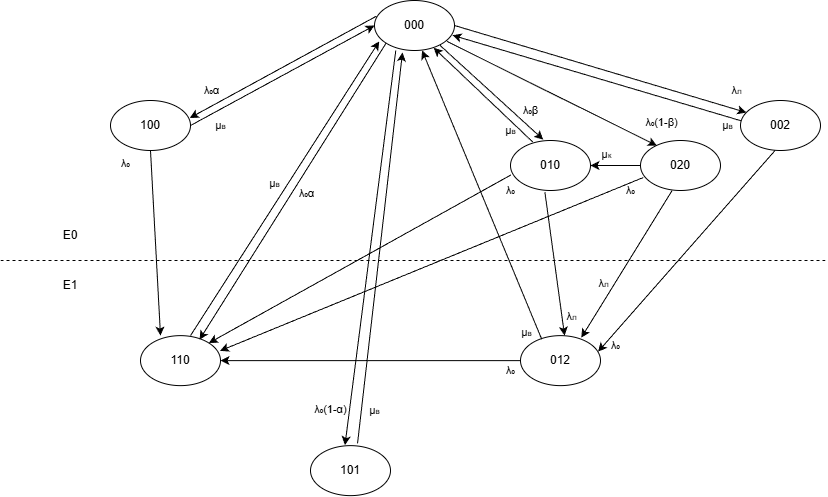

The diagram above was exported from draw.io. Its source (the exported page's mxGraphModel, read from the mxfile embedded in the PNG):
<mxGraphModel dx="983" dy="548" grid="1" gridSize="10" guides="1" tooltips="1" connect="1" arrows="1" fold="1" page="1" pageScale="1" pageWidth="827" pageHeight="1169" math="0" shadow="0">
  <root>
    <mxCell id="0" />
    <mxCell id="1" parent="0" />
    <mxCell id="cdxS-M1NbGxaLQ-tKY9K-13" parent="1" style="ellipse;whiteSpace=wrap;html=1;" value="000" vertex="1">
      <mxGeometry height="50" width="80" x="374" y="20" as="geometry" />
    </mxCell>
    <mxCell id="cdxS-M1NbGxaLQ-tKY9K-15" parent="1" style="ellipse;whiteSpace=wrap;html=1;" value="100" vertex="1">
      <mxGeometry height="50" width="80" x="110" y="120" as="geometry" />
    </mxCell>
    <mxCell id="cdxS-M1NbGxaLQ-tKY9K-16" parent="1" style="ellipse;whiteSpace=wrap;html=1;" value="01&lt;span style=&quot;background-color: transparent; color: light-dark(rgb(0, 0, 0), rgb(255, 255, 255));&quot;&gt;0&lt;/span&gt;" vertex="1">
      <mxGeometry height="50" width="80" x="510" y="160" as="geometry" />
    </mxCell>
    <mxCell id="cdxS-M1NbGxaLQ-tKY9K-17" parent="1" style="ellipse;whiteSpace=wrap;html=1;" value="101" vertex="1">
      <mxGeometry height="50" width="80" x="310" y="465.13" as="geometry" />
    </mxCell>
    <mxCell id="cdxS-M1NbGxaLQ-tKY9K-18" parent="1" style="ellipse;whiteSpace=wrap;html=1;" value="020" vertex="1">
      <mxGeometry height="50" width="80" x="640" y="160" as="geometry" />
    </mxCell>
    <mxCell id="cdxS-M1NbGxaLQ-tKY9K-20" parent="1" style="ellipse;whiteSpace=wrap;html=1;" value="002" vertex="1">
      <mxGeometry height="50" width="80" x="740" y="120" as="geometry" />
    </mxCell>
    <mxCell id="cdxS-M1NbGxaLQ-tKY9K-21" parent="1" style="ellipse;whiteSpace=wrap;html=1;" value="012" vertex="1">
      <mxGeometry height="50" width="80" x="520" y="355.13" as="geometry" />
    </mxCell>
    <mxCell id="srJffqGDGw885YCpQ9y4-1" parent="1" style="ellipse;whiteSpace=wrap;html=1;" value="110" vertex="1">
      <mxGeometry height="50" width="80" x="140" y="355.13" as="geometry" />
    </mxCell>
    <mxCell id="srJffqGDGw885YCpQ9y4-2" parent="1" style="text;html=1;whiteSpace=wrap;strokeColor=none;fillColor=none;align=center;verticalAlign=middle;rounded=0;" value="Е0" vertex="1">
      <mxGeometry height="30" width="60" x="40" y="240" as="geometry" />
    </mxCell>
    <mxCell id="srJffqGDGw885YCpQ9y4-3" parent="1" style="text;html=1;whiteSpace=wrap;strokeColor=none;fillColor=none;align=center;verticalAlign=middle;rounded=0;" value="Е1" vertex="1">
      <mxGeometry height="30" width="60" x="40" y="290" as="geometry" />
    </mxCell>
    <mxCell id="srJffqGDGw885YCpQ9y4-4" edge="1" parent="1" style="endArrow=none;dashed=1;html=1;rounded=0;" value="">
      <mxGeometry height="50" relative="1" width="50" as="geometry">
        <mxPoint y="280" as="sourcePoint" />
        <mxPoint x="826" y="280" as="targetPoint" />
      </mxGeometry>
    </mxCell>
    <mxCell id="srJffqGDGw885YCpQ9y4-5" edge="1" parent="1" source="cdxS-M1NbGxaLQ-tKY9K-15" style="endArrow=classic;html=1;rounded=0;entryX=0;entryY=0.5;entryDx=0;entryDy=0;exitX=1;exitY=0.5;exitDx=0;exitDy=0;" target="cdxS-M1NbGxaLQ-tKY9K-13" value="">
      <mxGeometry relative="1" as="geometry">
        <mxPoint x="280" y="109.43" as="sourcePoint" />
        <mxPoint x="380" y="109.43" as="targetPoint" />
      </mxGeometry>
    </mxCell>
    <mxCell id="srJffqGDGw885YCpQ9y4-6" connectable="0" parent="srJffqGDGw885YCpQ9y4-5" style="edgeLabel;resizable=0;html=1;;align=center;verticalAlign=middle;labelBackgroundColor=none;" value="µ&lt;font style=&quot;font-size: 8px;&quot;&gt;в&lt;/font&gt;" vertex="1">
      <mxGeometry relative="1" as="geometry">
        <mxPoint x="-62" y="50" as="offset" />
      </mxGeometry>
    </mxCell>
    <mxCell id="srJffqGDGw885YCpQ9y4-8" edge="1" parent="1" source="cdxS-M1NbGxaLQ-tKY9K-13" style="endArrow=classic;html=1;rounded=0;exitX=0.023;exitY=0.314;exitDx=0;exitDy=0;exitPerimeter=0;entryX=0.991;entryY=0.349;entryDx=0;entryDy=0;entryPerimeter=0;" target="cdxS-M1NbGxaLQ-tKY9K-15" value="">
      <mxGeometry relative="1" as="geometry">
        <mxPoint x="292" y="110" as="sourcePoint" />
        <mxPoint x="278" y="30" as="targetPoint" />
      </mxGeometry>
    </mxCell>
    <mxCell id="srJffqGDGw885YCpQ9y4-9" connectable="0" parent="srJffqGDGw885YCpQ9y4-8" style="edgeLabel;resizable=0;html=1;;align=center;verticalAlign=middle;labelBackgroundColor=none;" value="λ&lt;font&gt;₀&lt;/font&gt;α" vertex="1">
      <mxGeometry relative="1" as="geometry">
        <mxPoint x="-72" y="23" as="offset" />
      </mxGeometry>
    </mxCell>
    <mxCell id="srJffqGDGw885YCpQ9y4-22" edge="1" parent="1" source="cdxS-M1NbGxaLQ-tKY9K-13" style="endArrow=classic;html=1;rounded=0;exitX=0.819;exitY=0.898;exitDx=0;exitDy=0;entryX=0.409;entryY=-0.018;entryDx=0;entryDy=0;entryPerimeter=0;exitPerimeter=0;" target="cdxS-M1NbGxaLQ-tKY9K-16" value="">
      <mxGeometry relative="1" as="geometry">
        <mxPoint x="458" y="53" as="sourcePoint" />
        <mxPoint x="374" y="110" as="targetPoint" />
      </mxGeometry>
    </mxCell>
    <mxCell id="srJffqGDGw885YCpQ9y4-23" connectable="0" parent="srJffqGDGw885YCpQ9y4-22" style="edgeLabel;resizable=0;html=1;;align=center;verticalAlign=middle;labelBackgroundColor=none;" value="λ₀β" vertex="1">
      <mxGeometry relative="1" as="geometry">
        <mxPoint x="39" y="18" as="offset" />
      </mxGeometry>
    </mxCell>
    <mxCell id="srJffqGDGw885YCpQ9y4-24" edge="1" parent="1" source="cdxS-M1NbGxaLQ-tKY9K-16" style="endArrow=classic;html=1;rounded=0;exitX=0.43;exitY=1.034;exitDx=0;exitDy=0;entryX=0.551;entryY=0;entryDx=0;entryDy=0;entryPerimeter=0;exitPerimeter=0;" target="cdxS-M1NbGxaLQ-tKY9K-21" value="">
      <mxGeometry relative="1" as="geometry">
        <mxPoint x="480" y="190" as="sourcePoint" />
        <mxPoint x="440" y="230" as="targetPoint" />
      </mxGeometry>
    </mxCell>
    <mxCell id="srJffqGDGw885YCpQ9y4-25" connectable="0" parent="srJffqGDGw885YCpQ9y4-24" style="edgeLabel;resizable=0;html=1;;align=center;verticalAlign=middle;labelBackgroundColor=none;" value="λ&lt;font style=&quot;font-size: 8px;&quot;&gt;л&lt;/font&gt;" vertex="1">
      <mxGeometry relative="1" as="geometry">
        <mxPoint x="16" y="52" as="offset" />
      </mxGeometry>
    </mxCell>
    <mxCell id="srJffqGDGw885YCpQ9y4-26" edge="1" parent="1" source="cdxS-M1NbGxaLQ-tKY9K-16" style="endArrow=classic;html=1;rounded=0;exitX=0.278;exitY=0.03;exitDx=0;exitDy=0;entryX=0.74;entryY=0.946;entryDx=0;entryDy=0;entryPerimeter=0;exitPerimeter=0;" target="cdxS-M1NbGxaLQ-tKY9K-13" value="">
      <mxGeometry relative="1" as="geometry">
        <mxPoint x="322" y="124" as="sourcePoint" />
        <mxPoint x="400" y="70" as="targetPoint" />
      </mxGeometry>
    </mxCell>
    <mxCell id="srJffqGDGw885YCpQ9y4-27" connectable="0" parent="srJffqGDGw885YCpQ9y4-26" style="edgeLabel;resizable=0;html=1;;align=center;verticalAlign=middle;labelBackgroundColor=none;" value="µ&lt;font style=&quot;font-size: 8px;&quot;&gt;в&lt;/font&gt;" vertex="1">
      <mxGeometry relative="1" as="geometry">
        <mxPoint x="27" y="35" as="offset" />
      </mxGeometry>
    </mxCell>
    <mxCell id="srJffqGDGw885YCpQ9y4-28" edge="1" parent="1" source="cdxS-M1NbGxaLQ-tKY9K-13" style="endArrow=classic;html=1;rounded=0;exitX=0.906;exitY=0.819;exitDx=0;exitDy=0;entryX=0.204;entryY=0.102;entryDx=0;entryDy=0;entryPerimeter=0;exitPerimeter=0;" target="cdxS-M1NbGxaLQ-tKY9K-18" value="">
      <mxGeometry relative="1" as="geometry">
        <mxPoint x="439.9958004376732" y="65.3899792237936" as="sourcePoint" />
        <mxPoint x="649.4780292105451" y="170.00360433757965" as="targetPoint" />
      </mxGeometry>
    </mxCell>
    <mxCell id="srJffqGDGw885YCpQ9y4-29" connectable="0" parent="srJffqGDGw885YCpQ9y4-28" style="edgeLabel;resizable=0;html=1;;align=center;verticalAlign=middle;labelBackgroundColor=none;" value="λ₀(1-β)" vertex="1">
      <mxGeometry relative="1" as="geometry">
        <mxPoint x="109" y="29" as="offset" />
      </mxGeometry>
    </mxCell>
    <mxCell id="srJffqGDGw885YCpQ9y4-30" edge="1" parent="1" source="cdxS-M1NbGxaLQ-tKY9K-18" style="endArrow=classic;html=1;rounded=0;exitX=0;exitY=0.5;exitDx=0;exitDy=0;entryX=1;entryY=0.5;entryDx=0;entryDy=0;" target="cdxS-M1NbGxaLQ-tKY9K-16" value="">
      <mxGeometry relative="1" as="geometry">
        <mxPoint x="440" y="179" as="sourcePoint" />
        <mxPoint x="481" y="140" as="targetPoint" />
      </mxGeometry>
    </mxCell>
    <mxCell id="srJffqGDGw885YCpQ9y4-31" connectable="0" parent="srJffqGDGw885YCpQ9y4-30" style="edgeLabel;resizable=0;html=1;;align=center;verticalAlign=middle;labelBackgroundColor=none;" value="µ&lt;font style=&quot;font-size: 8px;&quot;&gt;к&lt;/font&gt;" vertex="1">
      <mxGeometry relative="1" as="geometry">
        <mxPoint x="-10" y="-11" as="offset" />
      </mxGeometry>
    </mxCell>
    <mxCell id="srJffqGDGw885YCpQ9y4-32" edge="1" parent="1" source="cdxS-M1NbGxaLQ-tKY9K-13" style="endArrow=classic;html=1;rounded=0;exitX=1;exitY=0.5;exitDx=0;exitDy=0;entryX=0.073;entryY=0.24;entryDx=0;entryDy=0;entryPerimeter=0;" target="cdxS-M1NbGxaLQ-tKY9K-20" value="">
      <mxGeometry relative="1" as="geometry">
        <mxPoint x="510" y="60" as="sourcePoint" />
        <mxPoint x="538" y="107" as="targetPoint" />
      </mxGeometry>
    </mxCell>
    <mxCell id="srJffqGDGw885YCpQ9y4-33" connectable="0" parent="srJffqGDGw885YCpQ9y4-32" style="edgeLabel;resizable=0;html=1;;align=center;verticalAlign=middle;labelBackgroundColor=none;" value="λ&lt;font style=&quot;font-size: 8px;&quot;&gt;л&lt;/font&gt;" vertex="1">
      <mxGeometry relative="1" as="geometry">
        <mxPoint x="136" y="21" as="offset" />
      </mxGeometry>
    </mxCell>
    <mxCell id="srJffqGDGw885YCpQ9y4-36" edge="1" parent="1" source="cdxS-M1NbGxaLQ-tKY9K-20" style="endArrow=classic;html=1;rounded=0;exitX=0.01;exitY=0.407;exitDx=0;exitDy=0;entryX=0.975;entryY=0.696;entryDx=0;entryDy=0;entryPerimeter=0;exitPerimeter=0;" target="cdxS-M1NbGxaLQ-tKY9K-13" value="">
      <mxGeometry relative="1" as="geometry">
        <mxPoint x="530" y="149" as="sourcePoint" />
        <mxPoint x="571" y="110" as="targetPoint" />
      </mxGeometry>
    </mxCell>
    <mxCell id="srJffqGDGw885YCpQ9y4-37" connectable="0" parent="srJffqGDGw885YCpQ9y4-36" style="edgeLabel;resizable=0;html=1;;align=center;verticalAlign=middle;labelBackgroundColor=none;" value="µ&lt;font style=&quot;font-size: 8px;&quot;&gt;в&lt;/font&gt;" vertex="1">
      <mxGeometry relative="1" as="geometry">
        <mxPoint x="130" y="47" as="offset" />
      </mxGeometry>
    </mxCell>
    <mxCell id="srJffqGDGw885YCpQ9y4-38" edge="1" parent="1" source="cdxS-M1NbGxaLQ-tKY9K-13" style="endArrow=classic;html=1;rounded=0;exitX=0;exitY=1;exitDx=0;exitDy=0;entryX=0.738;entryY=0.08;entryDx=0;entryDy=0;entryPerimeter=0;" target="srJffqGDGw885YCpQ9y4-1" value="">
      <mxGeometry relative="1" as="geometry">
        <mxPoint x="404" y="170" as="sourcePoint" />
        <mxPoint x="320" y="227" as="targetPoint" />
      </mxGeometry>
    </mxCell>
    <mxCell id="srJffqGDGw885YCpQ9y4-39" connectable="0" parent="srJffqGDGw885YCpQ9y4-38" style="edgeLabel;resizable=0;html=1;;align=center;verticalAlign=middle;labelBackgroundColor=none;" value="λ&lt;font&gt;₀&lt;/font&gt;α" vertex="1">
      <mxGeometry relative="1" as="geometry">
        <mxPoint x="13" y="2" as="offset" />
      </mxGeometry>
    </mxCell>
    <mxCell id="srJffqGDGw885YCpQ9y4-40" edge="1" parent="1" source="srJffqGDGw885YCpQ9y4-1" style="endArrow=classic;html=1;rounded=0;entryX=0.059;entryY=0.817;entryDx=0;entryDy=0;entryPerimeter=0;exitX=0.625;exitY=0;exitDx=0;exitDy=0;exitPerimeter=0;" target="cdxS-M1NbGxaLQ-tKY9K-13" value="">
      <mxGeometry relative="1" as="geometry">
        <mxPoint x="230" y="210" as="sourcePoint" />
        <mxPoint x="338" y="223" as="targetPoint" />
      </mxGeometry>
    </mxCell>
    <mxCell id="srJffqGDGw885YCpQ9y4-41" connectable="0" parent="srJffqGDGw885YCpQ9y4-40" style="edgeLabel;resizable=0;html=1;;align=center;verticalAlign=middle;labelBackgroundColor=none;" value="µ&lt;font style=&quot;font-size: 8px;&quot;&gt;в&lt;/font&gt;" vertex="1">
      <mxGeometry relative="1" as="geometry">
        <mxPoint x="-11" y="-6" as="offset" />
      </mxGeometry>
    </mxCell>
    <mxCell id="srJffqGDGw885YCpQ9y4-42" edge="1" parent="1" source="cdxS-M1NbGxaLQ-tKY9K-21" style="endArrow=classic;html=1;rounded=0;exitX=0.265;exitY=0.071;exitDx=0;exitDy=0;entryX=0.595;entryY=1;entryDx=0;entryDy=0;exitPerimeter=0;entryPerimeter=0;" target="cdxS-M1NbGxaLQ-tKY9K-13" value="">
      <mxGeometry relative="1" as="geometry">
        <mxPoint x="415" y="229" as="sourcePoint" />
        <mxPoint x="350" y="180" as="targetPoint" />
      </mxGeometry>
    </mxCell>
    <mxCell id="srJffqGDGw885YCpQ9y4-43" connectable="0" parent="srJffqGDGw885YCpQ9y4-42" style="edgeLabel;resizable=0;html=1;;align=center;verticalAlign=middle;labelBackgroundColor=none;" value="µ&lt;font style=&quot;font-size: 8px;&quot;&gt;в&lt;/font&gt;" vertex="1">
      <mxGeometry relative="1" as="geometry">
        <mxPoint x="44" y="138" as="offset" />
      </mxGeometry>
    </mxCell>
    <mxCell id="srJffqGDGw885YCpQ9y4-50" edge="1" parent="1" source="cdxS-M1NbGxaLQ-tKY9K-13" style="endArrow=classic;html=1;rounded=0;exitX=0.266;exitY=1;exitDx=0;exitDy=0;exitPerimeter=0;entryX=0.431;entryY=-0.01;entryDx=0;entryDy=0;entryPerimeter=0;" target="cdxS-M1NbGxaLQ-tKY9K-17" value="">
      <mxGeometry relative="1" as="geometry">
        <mxPoint x="559" y="190" as="sourcePoint" />
        <mxPoint x="290" y="360" as="targetPoint" />
      </mxGeometry>
    </mxCell>
    <mxCell id="srJffqGDGw885YCpQ9y4-51" connectable="0" parent="srJffqGDGw885YCpQ9y4-50" style="edgeLabel;resizable=0;html=1;;align=center;verticalAlign=middle;labelBackgroundColor=none;" value="λ&lt;font&gt;₀(1-&lt;/font&gt;α)" vertex="1">
      <mxGeometry relative="1" as="geometry">
        <mxPoint x="-40" y="162" as="offset" />
      </mxGeometry>
    </mxCell>
    <mxCell id="srJffqGDGw885YCpQ9y4-52" edge="1" parent="1" source="cdxS-M1NbGxaLQ-tKY9K-17" style="endArrow=classic;html=1;rounded=0;exitX=0.588;exitY=-0.043;exitDx=0;exitDy=0;entryX=0.35;entryY=1.04;entryDx=0;entryDy=0;entryPerimeter=0;exitPerimeter=0;" target="cdxS-M1NbGxaLQ-tKY9K-13" value="">
      <mxGeometry relative="1" as="geometry">
        <mxPoint x="430" y="310" as="sourcePoint" />
        <mxPoint x="400" y="130" as="targetPoint" />
      </mxGeometry>
    </mxCell>
    <mxCell id="srJffqGDGw885YCpQ9y4-53" connectable="0" parent="srJffqGDGw885YCpQ9y4-52" style="edgeLabel;resizable=0;html=1;;align=center;verticalAlign=middle;labelBackgroundColor=none;" value="µ&lt;font style=&quot;font-size: 8px;&quot;&gt;в&lt;/font&gt;" vertex="1">
      <mxGeometry relative="1" as="geometry">
        <mxPoint x="-6" y="162" as="offset" />
      </mxGeometry>
    </mxCell>
    <mxCell id="srJffqGDGw885YCpQ9y4-56" edge="1" parent="1" source="cdxS-M1NbGxaLQ-tKY9K-15" style="endArrow=classic;html=1;rounded=0;exitX=0.5;exitY=1;exitDx=0;exitDy=0;entryX=0.25;entryY=0;entryDx=0;entryDy=0;entryPerimeter=0;" target="srJffqGDGw885YCpQ9y4-1" value="">
      <mxGeometry relative="1" as="geometry">
        <mxPoint x="277" y="119" as="sourcePoint" />
        <mxPoint x="180" y="120" as="targetPoint" />
      </mxGeometry>
    </mxCell>
    <mxCell id="srJffqGDGw885YCpQ9y4-57" connectable="0" parent="srJffqGDGw885YCpQ9y4-56" style="edgeLabel;resizable=0;html=1;;align=center;verticalAlign=middle;labelBackgroundColor=none;" value="λ&lt;font&gt;₀&lt;/font&gt;" vertex="1">
      <mxGeometry relative="1" as="geometry">
        <mxPoint x="-30" y="-80" as="offset" />
      </mxGeometry>
    </mxCell>
    <mxCell id="srJffqGDGw885YCpQ9y4-60" edge="1" parent="1" source="cdxS-M1NbGxaLQ-tKY9K-16" style="endArrow=classic;html=1;rounded=0;exitX=0.004;exitY=0.69;exitDx=0;exitDy=0;entryX=1;entryY=0;entryDx=0;entryDy=0;exitPerimeter=0;" target="srJffqGDGw885YCpQ9y4-1" value="">
      <mxGeometry relative="1" as="geometry">
        <mxPoint x="350" y="240" as="sourcePoint" />
        <mxPoint x="320" y="459" as="targetPoint" />
      </mxGeometry>
    </mxCell>
    <mxCell id="srJffqGDGw885YCpQ9y4-61" connectable="0" parent="srJffqGDGw885YCpQ9y4-60" style="edgeLabel;resizable=0;html=1;;align=center;verticalAlign=middle;labelBackgroundColor=none;" value="λ&lt;font&gt;₀&lt;/font&gt;" vertex="1">
      <mxGeometry relative="1" as="geometry">
        <mxPoint x="151" y="-69" as="offset" />
      </mxGeometry>
    </mxCell>
    <mxCell id="srJffqGDGw885YCpQ9y4-62" edge="1" parent="1" source="cdxS-M1NbGxaLQ-tKY9K-21" style="endArrow=classic;html=1;rounded=0;exitX=0;exitY=0.5;exitDx=0;exitDy=0;entryX=1;entryY=0.5;entryDx=0;entryDy=0;" target="srJffqGDGw885YCpQ9y4-1" value="">
      <mxGeometry relative="1" as="geometry">
        <mxPoint x="620" y="385.13" as="sourcePoint" />
        <mxPoint x="360" y="475.13" as="targetPoint" />
      </mxGeometry>
    </mxCell>
    <mxCell id="srJffqGDGw885YCpQ9y4-63" connectable="0" parent="srJffqGDGw885YCpQ9y4-62" style="edgeLabel;resizable=0;html=1;;align=center;verticalAlign=middle;labelBackgroundColor=none;" value="λ&lt;font&gt;₀&lt;/font&gt;" vertex="1">
      <mxGeometry relative="1" as="geometry">
        <mxPoint x="140" y="10" as="offset" />
      </mxGeometry>
    </mxCell>
    <mxCell id="srJffqGDGw885YCpQ9y4-64" edge="1" parent="1" source="cdxS-M1NbGxaLQ-tKY9K-18" style="endArrow=classic;html=1;rounded=0;exitX=0.035;exitY=0.74;exitDx=0;exitDy=0;entryX=0.994;entryY=0.304;entryDx=0;entryDy=0;entryPerimeter=0;exitPerimeter=0;" target="srJffqGDGw885YCpQ9y4-1" value="">
      <mxGeometry relative="1" as="geometry">
        <mxPoint x="671" y="420" as="sourcePoint" />
        <mxPoint x="360" y="604" as="targetPoint" />
      </mxGeometry>
    </mxCell>
    <mxCell id="srJffqGDGw885YCpQ9y4-65" connectable="0" parent="srJffqGDGw885YCpQ9y4-64" style="edgeLabel;resizable=0;html=1;;align=center;verticalAlign=middle;labelBackgroundColor=none;" value="λ&lt;font&gt;₀&lt;/font&gt;" vertex="1">
      <mxGeometry relative="1" as="geometry">
        <mxPoint x="199" y="-74" as="offset" />
      </mxGeometry>
    </mxCell>
    <mxCell id="srJffqGDGw885YCpQ9y4-68" edge="1" parent="1" style="endArrow=classic;html=1;rounded=0;exitX=0.5;exitY=1;exitDx=0;exitDy=0;entryX=0.76;entryY=0.041;entryDx=0;entryDy=0;entryPerimeter=0;" target="cdxS-M1NbGxaLQ-tKY9K-21" value="">
      <mxGeometry relative="1" as="geometry">
        <mxPoint x="671.62" y="210" as="sourcePoint" />
        <mxPoint x="580" y="360" as="targetPoint" />
      </mxGeometry>
    </mxCell>
    <mxCell id="srJffqGDGw885YCpQ9y4-69" connectable="0" parent="srJffqGDGw885YCpQ9y4-68" style="edgeLabel;resizable=0;html=1;;align=center;verticalAlign=middle;labelBackgroundColor=none;" value="λ&lt;font style=&quot;font-size: 8px;&quot;&gt;л&lt;/font&gt;" vertex="1">
      <mxGeometry relative="1" as="geometry">
        <mxPoint x="-24" y="19" as="offset" />
      </mxGeometry>
    </mxCell>
    <mxCell id="srJffqGDGw885YCpQ9y4-70" edge="1" parent="1" source="cdxS-M1NbGxaLQ-tKY9K-20" style="endArrow=classic;html=1;rounded=0;exitX=0.432;exitY=1;exitDx=0;exitDy=0;entryX=0.97;entryY=0.32;entryDx=0;entryDy=0;exitPerimeter=0;entryPerimeter=0;" target="cdxS-M1NbGxaLQ-tKY9K-21" value="">
      <mxGeometry relative="1" as="geometry">
        <mxPoint x="740" y="450" as="sourcePoint" />
        <mxPoint x="440" y="450" as="targetPoint" />
      </mxGeometry>
    </mxCell>
    <mxCell id="srJffqGDGw885YCpQ9y4-71" connectable="0" parent="srJffqGDGw885YCpQ9y4-70" style="edgeLabel;resizable=0;html=1;;align=center;verticalAlign=middle;labelBackgroundColor=none;" value="λ&lt;font&gt;₀&lt;/font&gt;" vertex="1">
      <mxGeometry relative="1" as="geometry">
        <mxPoint x="-72" y="94" as="offset" />
      </mxGeometry>
    </mxCell>
  </root>
</mxGraphModel>